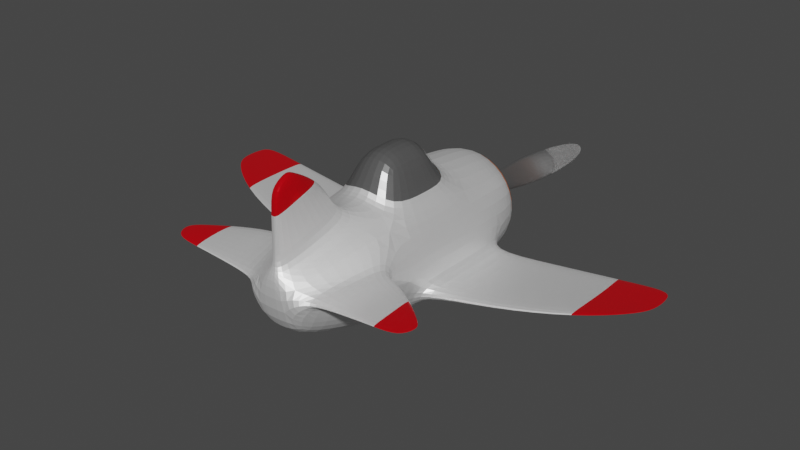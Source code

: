# Source: enemy_final.blend  (saved by Blender 2.82.7; exported with 4.5.12 LTS)
import bpy
from mathutils import Matrix  # noqa: F401  (used for matrix-valued properties, if any)

bpy.ops.wm.read_factory_settings(use_empty=True)
scene = bpy.context.scene
scene.name = 'Scene'

# ---- collections
col_collection = bpy.data.collections.new('Collection'); scene.collection.children.link(col_collection)

# ---- materials (node trees are filled in below, after node groups)
mat_red = bpy.data.materials.new('Red')
mat_red.use_transparent_shadow = False
mat_yellow = bpy.data.materials.new('yellow')
mat_yellow.use_transparent_shadow = False
mat_orange = bpy.data.materials.new('Orange')
mat_orange.use_transparent_shadow = False
mat_glass = bpy.data.materials.new('Glass')
mat_glass.use_transparent_shadow = False
mat_white = bpy.data.materials.new('White')
mat_white.use_transparent_shadow = False
mat_yellow2 = bpy.data.materials.new('yellow2')
mat_yellow2.use_transparent_shadow = False

# ---- material node trees
mat_red.use_nodes = True; mat_red.node_tree.nodes.clear()
_N = mat_red.node_tree.nodes; _L = mat_red.node_tree.links
n0 = _N.new('ShaderNodeOutputMaterial'); n0.name = 'Material Output'; n0.location = (300, 300)
n1 = _N.new('ShaderNodeBsdfPrincipled'); n1.name = 'Principled BSDF'; n1.location = (10, 300)
n1.distribution = 'GGX'
n1.subsurface_method = 'BURLEY'
n1.inputs[0].default_value = (1.0, 1.0, 1.0, 1.0)
n1.inputs[1].default_value = 0.6011
n1.inputs[3].default_value = 1.45
n1.inputs[13].default_value = 0.6366
n1.inputs[27].default_value = (0.0, 0.0, 0.0, 1.0)
n1.inputs[28].default_value = 1.0
_L.new(n1.outputs[0], n0.inputs[0])
n0.is_active_output = True
mat_yellow.use_nodes = True; mat_yellow.node_tree.nodes.clear()
_N = mat_yellow.node_tree.nodes; _L = mat_yellow.node_tree.links
n0 = _N.new('ShaderNodeOutputMaterial'); n0.name = 'Material Output'; n0.location = (300, 300)
n1 = _N.new('ShaderNodeBsdfPrincipled'); n1.name = 'Principled BSDF'; n1.location = (10, 300)
n1.distribution = 'GGX'
n1.subsurface_method = 'BURLEY'
n1.inputs[0].default_value = (0.8, 0.00164, 0.008613, 1.0)
n1.inputs[1].default_value = 0.4044
n1.inputs[2].default_value = 0.1612
n1.inputs[3].default_value = 1.45
n1.inputs[27].default_value = (0.0, 0.0, 0.0, 1.0)
n1.inputs[28].default_value = 1.0
_L.new(n1.outputs[0], n0.inputs[0])
n0.is_active_output = True
mat_orange.use_nodes = True; mat_orange.node_tree.nodes.clear()
_N = mat_orange.node_tree.nodes; _L = mat_orange.node_tree.links
n0 = _N.new('ShaderNodeOutputMaterial'); n0.name = 'Material Output'; n0.location = (300, 300)
n1 = _N.new('ShaderNodeBsdfPrincipled'); n1.name = 'Principled BSDF'; n1.location = (10, 300)
n1.distribution = 'GGX'
n1.subsurface_method = 'BURLEY'
n1.inputs[0].default_value = (0.8, 0.1854, 0.0, 1.0)
n1.inputs[3].default_value = 1.45
n1.inputs[27].default_value = (0.0, 0.0, 0.0, 1.0)
n1.inputs[28].default_value = 1.0
_L.new(n1.outputs[0], n0.inputs[0])
n0.is_active_output = True
mat_glass.use_nodes = True; mat_glass.node_tree.nodes.clear()
_N = mat_glass.node_tree.nodes; _L = mat_glass.node_tree.links
n0 = _N.new('ShaderNodeOutputMaterial'); n0.name = 'Material Output'; n0.location = (300, 300)
n1 = _N.new('ShaderNodeBsdfPrincipled'); n1.name = 'Principled BSDF'; n1.location = (10, 300)
n1.distribution = 'GGX'
n1.subsurface_method = 'BURLEY'
n1.inputs[0].default_value = (0.1237, 0.1237, 0.1237, 1.0)
n1.inputs[1].default_value = 0.3661
n1.inputs[2].default_value = 0.2842
n1.inputs[3].default_value = 1.45
n1.inputs[27].default_value = (0.0, 0.0, 0.0, 1.0)
n1.inputs[28].default_value = 1.0
_L.new(n1.outputs[0], n0.inputs[0])
n0.is_active_output = True
mat_white.use_nodes = True; mat_white.node_tree.nodes.clear()
_N = mat_white.node_tree.nodes; _L = mat_white.node_tree.links
n0 = _N.new('ShaderNodeOutputMaterial'); n0.name = 'Material Output'; n0.location = (300, 300)
n1 = _N.new('ShaderNodeBsdfPrincipled'); n1.name = 'Principled BSDF'; n1.location = (10, 300)
n1.distribution = 'GGX'
n1.subsurface_method = 'BURLEY'
n1.inputs[0].default_value = (0.6267, 0.6267, 0.6267, 1.0)
n1.inputs[1].default_value = 0.153
n1.inputs[3].default_value = 1.45
n1.inputs[4].default_value = 0.224
n1.inputs[13].default_value = 0.8607
n1.inputs[27].default_value = (0.0, 0.0, 0.0, 1.0)
n1.inputs[28].default_value = 1.0
_L.new(n1.outputs[0], n0.inputs[0])
n0.is_active_output = True
mat_yellow2.use_nodes = True; mat_yellow2.node_tree.nodes.clear()
_N = mat_yellow2.node_tree.nodes; _L = mat_yellow2.node_tree.links
n0 = _N.new('ShaderNodeOutputMaterial'); n0.name = 'Material Output'; n0.location = (300, 300)
n1 = _N.new('ShaderNodeBsdfPrincipled'); n1.name = 'Principled BSDF'; n1.location = (10, 300)
n1.distribution = 'GGX'
n1.subsurface_method = 'BURLEY'
n1.inputs[0].default_value = (0.8, 0.7289, 0.0, 1.0)
n1.inputs[1].default_value = 0.2131
n1.inputs[3].default_value = 1.45
n1.inputs[13].default_value = 0.6366
n1.inputs[27].default_value = (0.0, 0.0, 0.0, 1.0)
n1.inputs[28].default_value = 1.0
_L.new(n1.outputs[0], n0.inputs[0])
n0.is_active_output = True

# ---- world
world_world = bpy.data.worlds.new('World'); scene.world = world_world
world_world.use_nodes = True; world_world.node_tree.nodes.clear()
_N = world_world.node_tree.nodes; _L = world_world.node_tree.links
n0 = _N.new('ShaderNodeOutputWorld'); n0.name = 'World Output'; n0.location = (300, 300)
n1 = _N.new('ShaderNodeBackground'); n1.name = 'Background'; n1.location = (10, 300)
n1.inputs[0].default_value = (0.05088, 0.05088, 0.05088, 1.0)
_L.new(n1.outputs[0], n0.inputs[0])
n0.is_active_output = True
world_world.color = (0.05088, 0.05088, 0.05088)
world_world.use_sun_shadow = False
world_world.sun_shadow_jitter_overblur = 0.0

# ---- meshes
me_cylinder = bpy.data.meshes.new('Cylinder')
me_cylinder.from_pydata([(0.0, 0.4651, 1.972), (0.2919, -0.2919, 2.074), (0.0, -0.4128, 2.074), (-0.2919, -0.2919, 2.074), (-0.4894, 0.09823, 1.891), (-0.4536, 0.156, 1.891), (0.0, 0.8765, -1.413), (0.0, 0.9422, -0.7201), (0.0, 0.9176, 0.7104), (0.4894, 0.09823, 1.891), (0.4536, 0.156, 1.891), (0.5046, -0.5046, 1.255), (0.7441, -0.3896, 0.3212), (0.7586, -0.4042, -0.1524), (0.0, -0.7136, 1.255), (0.0, -0.8936, 0.5923), (0.0, -0.9259, -0.1496), (0.0, -0.9321, -0.8049), (0.0, -0.8765, -1.413), (-0.5046, -0.5046, 1.255), (-0.7441, -0.3896, 0.3212), (-0.7586, -0.4042, -0.1524), (-0.7633, -0.4086, -0.8007), (-0.7411, -0.3865, -1.143), (-0.6965, 0.09802, 1.243), (-0.8016, -0.2506, 0.3212), (-0.8222, -0.2506, -0.1524), (-0.8287, -0.2508, -0.8007), (-0.7974, -0.2508, -1.143), (-0.6346, 0.23, 1.243), (-0.4586, 0.7115, 0.4287), (-0.4768, 0.7302, -0.1515), (-0.4794, 0.7319, -0.6393), (-0.6198, 0.6198, -1.413), (0.7633, -0.4086, -0.8007), (0.7411, -0.3865, -1.143), (0.6965, 0.09802, 1.243), (-0.7475, 0.2594, 0.9306), (-0.6547, 0.6547, -0.1496), (-0.6591, 0.6591, -0.8049), (0.0, 0.9321, -0.9152), (0.0, 0.935, 0.5158), (0.0, 1.377, -0.4917), (0.0, 1.367, -0.1308), (0.0, 1.373, 0.2903), (-0.3017, 1.243, -0.1319), (0.8016, -0.2506, 0.3212), (0.8222, -0.2506, -0.1524), (0.8287, -0.2508, -0.8007), (-0.2901, 1.231, 0.2351), (-0.3033, 1.244, -0.4406), (-0.6319, -0.6319, 0.5923), (-0.6547, -0.6547, -0.1496), (-0.6591, -0.6591, -0.8049), (-0.6198, -0.6198, -1.413), (-0.7974, 0.09769, 0.9306), (-0.9259, 2.013e-08, -0.1496), (-0.9321, 4.64e-08, -0.8049), (-0.8765, 6.473e-08, -1.413), (-3.424, -0.005108, -1.014), (-3.422, 0.01823, -1.014), (-3.424, -0.004446, -0.693), (-3.423, 0.01825, -0.693), (-3.261, -0.002292, -0.4584), (-3.349, -0.001836, -1.184), (-3.26, 0.01825, -0.4584), (-3.348, 0.01824, -1.184), (-2.723, -0.04833, -0.5591), (-2.723, -0.04838, -0.9613), (-2.723, -0.105, -0.9613), (-2.725, -0.09709, -1.173), (-2.727, -0.0982, -0.075), (-2.723, -0.1034, -0.5591), (-2.726, -0.04833, -0.075), (-2.725, -0.04838, -1.173), (-1.773, -0.1495, -0.3558), (-1.733, -0.2418, -1.158), (-1.741, -0.2538, -0.3558), (-1.776, -0.1496, -0.881), (-1.743, -0.2568, -0.881), (-1.735, -0.2439, 0.235), (-1.764, -0.1495, 0.235), (-1.761, -0.1496, -1.158), (-0.07131, 0.464, 1.976), (-0.4128, -6.111e-08, 2.074), (-0.7136, -3.542e-08, 1.255), (-0.8936, -1.236e-08, 0.5923), (-0.1169, 0.6891, 1.244), (-0.05819, 0.7862, 0.9518), (-1.883, 0.2869, 1.718), (-1.887, 0.3078, 1.718), (-1.78, 0.2925, 1.929), (-1.777, 0.27, 1.929), (-1.81, 0.2869, 1.616), (-1.814, 0.3124, 1.616), (-1.027, 0.2907, 1.021), (-1.027, 0.2721, 1.48), (-1.027, 0.1885, 1.48), (-1.027, 0.1882, 1.021), (-1.026, 0.2242, 1.91), (-1.026, 0.1841, 1.91), (-1.417, 0.3062, 1.273), (-1.419, 0.2333, 1.598), (-1.427, 0.2581, 1.92), (-1.421, 0.293, 1.598), (-1.415, 0.2331, 1.273), (-1.426, 0.2267, 1.92), (0.7974, -0.2508, -1.143), (0.0, 0.4128, 2.074), (-0.2919, 0.2919, 2.074), (0.6346, 0.23, 1.243), (0.4586, 0.7115, 0.4287), (-0.5046, 0.5046, 1.255), (-0.6319, 0.6319, 0.5923), (0.0, 0.8433, 0.9291), (0.0, 1.574, 1.712), (0.0, 1.454, 1.938), (0.0, 1.567, 1.638), (-0.05622, 1.569, 1.707), (0.4768, 0.7302, -0.1515), (0.4794, 0.7319, -0.6393), (-0.06491, 1.454, 1.939), (0.6198, 0.6198, -1.413), (-0.05296, 1.547, 1.646), (-0.05471, 1.315, 1.281), (-0.05645, 1.051, 1.097), (-0.1134, 0.9825, 1.437), (-0.1099, 1.276, 1.586), (0.7475, 0.2594, 0.9306), (0.6547, 0.6547, -0.1496), (0.0, 1.098, 1.08), (0.0, 1.352, 1.268), (0.6591, 0.6591, -0.8049), (0.0, 0.7948, 1.961), (0.0, 1.124, 1.949), (-0.06705, 1.124, 1.951), (-0.06918, 0.7939, 1.964), (0.3017, 1.243, -0.1319), (0.2901, 1.231, 0.2351), (0.3033, 1.244, -0.4406), (0.6319, -0.6319, 0.5923), (0.6547, -0.6547, -0.1496), (0.6591, -0.6591, -0.8049), (0.6198, -0.6198, -1.413), (0.7974, 0.09769, 0.9306), (0.9259, 2.013e-08, -0.1496), (0.9321, 4.64e-08, -0.8049), (0.8765, 6.473e-08, -1.413), (3.424, -0.005108, -1.014), (3.422, 0.01823, -1.014), (3.424, -0.004446, -0.693), (3.423, 0.01825, -0.693), (3.261, -0.002292, -0.4584), (3.349, -0.001836, -1.184), (3.26, 0.01825, -0.4584), (3.348, 0.01824, -1.184), (2.723, -0.04833, -0.5591), (2.723, -0.04838, -0.9613), (2.723, -0.105, -0.9613), (2.725, -0.09709, -1.173), (2.727, -0.0982, -0.075), (2.723, -0.1034, -0.5591), (2.726, -0.04833, -0.075), (2.725, -0.04838, -1.173), (1.773, -0.1495, -0.3558), (1.733, -0.2418, -1.158), (1.741, -0.2538, -0.3558), (1.776, -0.1496, -0.881), (1.743, -0.2568, -0.881), (1.735, -0.2439, 0.235), (1.764, -0.1495, 0.235), (1.761, -0.1496, -1.158), (0.07131, 0.464, 1.976), (0.4128, -6.111e-08, 2.074), (0.7136, -3.542e-08, 1.255), (0.8936, -1.236e-08, 0.5923), (0.1169, 0.6891, 1.244), (0.05819, 0.7862, 0.9518), (1.883, 0.2869, 1.718), (1.887, 0.3078, 1.718), (1.78, 0.2925, 1.929), (1.777, 0.27, 1.929), (1.81, 0.2869, 1.616), (1.814, 0.3124, 1.616), (1.027, 0.2907, 1.021), (1.027, 0.2721, 1.48), (1.027, 0.1885, 1.48), (1.027, 0.1882, 1.021), (1.026, 0.2242, 1.91), (1.026, 0.1841, 1.91), (1.417, 0.3062, 1.273), (1.419, 0.2333, 1.598), (1.427, 0.2581, 1.92), (1.421, 0.293, 1.598), (1.415, 0.2331, 1.273), (1.426, 0.2267, 1.92), (0.2919, 0.2919, 2.074), (0.5046, 0.5046, 1.255), (0.6319, 0.6319, 0.5923), (0.05622, 1.569, 1.707), (0.06491, 1.454, 1.939), (0.05296, 1.547, 1.646), (0.05471, 1.315, 1.281), (0.05645, 1.051, 1.097), (0.1134, 0.9825, 1.437), (0.1099, 1.276, 1.586), (0.06705, 1.124, 1.951), (0.06918, 0.7939, 1.964), (0.0, 0.7831, -1.794), (0.0, 0.336, -1.989), (0.2376, -0.2376, -1.989), (0.5537, -0.5537, -1.794), (-5.9e-09, -0.336, -1.989), (0.0, -0.7831, -1.794), (-0.2376, -0.2376, -1.989), (-0.5537, -0.5537, -1.794), (-0.336, 6.861e-08, -1.989), (-0.7831, 7.208e-08, -1.794), (-0.2376, 0.2376, -1.989), (-0.5537, 0.5537, -1.794), (0.336, 6.861e-08, -1.989), (0.7831, 7.208e-08, -1.794), (0.2376, 0.2376, -1.989), (0.5537, 0.5537, -1.794), (0.3669, -0.3669, -1.989), (0.5189, 7.451e-08, -1.989), (-0.3669, -0.3669, -1.989), (0.0, -0.5189, -1.989), (-0.5189, 7.451e-08, -1.989), (-0.3669, 0.3669, -1.989), (0.0, 0.5189, -1.989), (0.3669, 0.3669, -1.989), (0.0, 0.336, -1.542), (-5.9e-09, -0.336, -1.542), (0.2376, -0.2376, -1.542), (0.336, 9.665e-08, -1.542), (-0.2376, -0.2376, -1.542), (-0.336, 9.665e-08, -1.542), (-0.2376, 0.2376, -1.542), (0.2376, 0.2376, -1.542)], [], [(135, 134, 116, 121), (41, 8, 198, 111), (108, 2, 1, 173, 196), (194, 182, 178, 191), (14, 2, 3, 19), (19, 3, 84, 85), (108, 109, 84, 3, 2), (105, 102, 89, 93), (153, 155, 149, 148), (206, 200, 116, 134), (223, 208, 6, 122), (33, 39, 40, 6), (31, 30, 49, 45), (7, 32, 50, 42), (124, 127, 118, 123), (221, 223, 122, 147), (58, 57, 39, 33), (57, 56, 38, 39), (56, 86, 113, 38), (104, 101, 94, 90), (217, 58, 33, 219), (72, 71, 63, 61), (70, 69, 59, 64), (67, 68, 60, 62), (51, 19, 85, 86), (215, 54, 58, 217), (18, 17, 53, 54), (17, 16, 52, 53), (16, 15, 51, 52), (15, 14, 19, 51), (145, 129, 198, 175), (147, 122, 132, 146), (202, 201, 199, 205), (119, 137, 138, 111), (213, 211, 143, 18), (193, 179, 183, 190), (146, 132, 129, 145), (7, 42, 139, 120), (122, 6, 40, 132), (11, 174, 173, 1), (161, 150, 152, 160), (156, 151, 149, 157), (120, 139, 137, 119), (13, 141, 142, 34), (14, 11, 1, 2), (159, 153, 148, 158), (15, 140, 11, 14), (111, 198, 129, 119), (107, 147, 146, 48), (12, 140, 141, 13), (140, 175, 174, 11), (30, 31, 38, 113), (31, 32, 39, 38), (32, 7, 40, 39), (41, 30, 113, 8), (213, 18, 54, 215), (137, 43, 44, 138), (50, 45, 43, 42), (45, 49, 44, 43), (16, 141, 140, 15), (18, 143, 142, 17), (17, 142, 141, 16), (211, 221, 147, 143), (30, 41, 44, 49), (32, 31, 45, 50), (20, 21, 52, 51), (21, 22, 53, 52), (22, 23, 54, 53), (26, 25, 86, 56), (27, 26, 56, 57), (28, 27, 57, 58), (23, 28, 58, 54), (25, 20, 51, 86), (64, 59, 60, 66), (59, 61, 62, 60), (61, 63, 65, 62), (71, 73, 65, 63), (68, 74, 66, 60), (73, 67, 62, 65), (69, 72, 61, 59), (74, 70, 64, 66), (82, 76, 70, 74), (79, 77, 72, 69), (81, 75, 67, 73), (78, 82, 74, 68), (80, 81, 73, 71), (75, 78, 68, 67), (76, 79, 69, 70), (77, 80, 71, 72), (21, 20, 80, 77), (23, 22, 79, 76), (26, 27, 78, 75), (20, 25, 81, 80), (27, 28, 82, 78), (25, 26, 75, 81), (22, 21, 77, 79), (28, 23, 76, 82), (5, 4, 84, 109), (4, 24, 85, 84), (24, 55, 86, 85), (29, 5, 109, 112), (37, 29, 112, 113), (55, 37, 113, 86), (89, 92, 91, 90), (93, 89, 90, 94), (106, 103, 91, 92), (101, 105, 93, 94), (103, 104, 90, 91), (102, 106, 92, 89), (24, 4, 100, 97), (5, 29, 96, 99), (37, 55, 98, 95), (4, 5, 99, 100), (29, 37, 95, 96), (55, 24, 97, 98), (97, 100, 106, 102), (99, 96, 104, 103), (95, 98, 105, 101), (100, 99, 103, 106), (96, 95, 101, 104), (98, 97, 102, 105), (120, 132, 40, 7), (0, 83, 109, 108), (139, 42, 43, 137), (34, 142, 143, 35), (83, 87, 112, 109), (87, 88, 113, 112), (88, 114, 8, 113), (111, 138, 44, 41), (47, 145, 175, 46), (118, 121, 116, 115), (123, 118, 115, 117), (48, 146, 145, 47), (131, 124, 123, 117), (127, 135, 121, 118), (160, 152, 154, 162), (157, 149, 155, 163), (163, 155, 153, 159), (162, 154, 151, 156), (171, 163, 159, 165), (158, 148, 150, 161), (87, 83, 136, 126), (126, 136, 135, 127), (114, 88, 125, 130), (130, 125, 124, 131), (46, 175, 140, 12), (35, 143, 147, 107), (88, 87, 126, 125), (125, 126, 127, 124), (150, 151, 154, 152), (148, 149, 151, 150), (83, 0, 133, 136), (136, 133, 134, 135), (119, 129, 132, 120), (218, 209, 232, 238), (168, 158, 161, 166), (170, 162, 156, 164), (167, 157, 163, 171), (169, 160, 162, 170), (164, 156, 157, 167), (165, 159, 158, 168), (166, 161, 160, 169), (13, 166, 169, 12), (35, 165, 168, 34), (47, 164, 167, 48), (12, 169, 170, 46), (48, 167, 171, 107), (46, 170, 164, 47), (34, 168, 166, 13), (107, 171, 165, 35), (10, 196, 173, 9), (9, 173, 174, 36), (36, 174, 175, 144), (110, 197, 196, 10), (128, 198, 197, 110), (144, 175, 198, 128), (178, 179, 180, 181), (182, 183, 179, 178), (195, 181, 180, 192), (190, 183, 182, 194), (192, 180, 179, 193), (191, 178, 181, 195), (36, 186, 189, 9), (10, 188, 185, 110), (128, 184, 187, 144), (9, 189, 188, 10), (110, 185, 184, 128), (144, 187, 186, 36), (186, 191, 195, 189), (188, 192, 193, 185), (184, 190, 194, 187), (189, 195, 192, 188), (185, 193, 190, 184), (187, 194, 191, 186), (0, 108, 196, 172), (172, 196, 197, 176), (176, 197, 198, 177), (177, 198, 8, 114), (199, 115, 116, 200), (201, 117, 115, 199), (131, 117, 201, 202), (205, 199, 200, 206), (176, 204, 207, 172), (204, 205, 206, 207), (114, 130, 203, 177), (130, 131, 202, 203), (177, 203, 204, 176), (203, 202, 205, 204), (172, 207, 133, 0), (207, 206, 134, 133), (219, 33, 6, 208), (224, 225, 221, 211), (213, 215, 226, 227), (215, 217, 228, 226), (217, 219, 229, 228), (219, 208, 230, 229), (225, 231, 223, 221), (227, 224, 211, 213), (231, 230, 208, 223), (210, 212, 233, 234), (210, 220, 225, 224), (214, 212, 227, 226), (216, 214, 226, 228), (218, 216, 228, 229), (209, 218, 229, 230), (220, 222, 231, 225), (212, 210, 224, 227), (222, 209, 230, 231), (239, 235, 234, 233, 232), (238, 232, 233, 236, 237), (214, 216, 237, 236), (220, 210, 234, 235), (209, 222, 239, 232), (222, 220, 235, 239), (216, 218, 238, 237), (212, 214, 236, 233)])
me_cylinder.polygons.foreach_set('material_index', [1, 0, 0, 1, 0, 0, 0, 1, 1, 1, 0, 0, 3, 4, 1, 0, 0, 0, 0, 1, 0, 1, 1, 1, 0, 0, 0, 0, 0, 0, 0, 0, 1, 3, 0, 1, 0, 4, 0, 0, 1, 1, 3, 0, 0, 1, 0, 0, 0, 0, 0, 0, 0, 0, 0, 0, 3, 3, 3, 0, 0, 0, 0, 3, 3, 0, 0, 0, 0, 0, 0, 0, 0, 1, 1, 1, 1, 1, 1, 1, 1, 0, 0, 0, 0, 0, 0, 0, 0, 0, 0, 0, 0, 0, 0, 0, 0, 0, 0, 0, 0, 0, 0, 1, 1, 1, 1, 1, 1, 0, 0, 0, 0, 0, 0, 0, 0, 0, 0, 0, 0, 0, 0, 3, 0, 0, 0, 0, 3, 0, 1, 1, 0, 1, 1, 1, 1, 1, 1, 0, 1, 0, 0, 0, 0, 0, 0, 0, 0, 1, 1, 0, 0, 0, 0, 0, 0, 0, 0, 0, 0, 0, 0, 0, 0, 0, 0, 0, 0, 0, 0, 0, 0, 0, 0, 0, 1, 1, 1, 1, 1, 1, 0, 0, 0, 0, 0, 0, 0, 0, 0, 0, 0, 0, 0, 0, 0, 0, 1, 1, 1, 1, 0, 0, 0, 0, 0, 0, 0, 0, 0, 2, 2, 2, 2, 2, 2, 2, 2, 0, 2, 2, 2, 2, 2, 2, 2, 2, 0, 0, 0, 0, 0, 0, 0, 0])
_uv = me_cylinder.uv_layers.new(name='UVMap')
_uv.uv.foreach_set('vector', [0.04753, 0.9778, 0.001302, 0.9778, 0.001302, 0.9778, 0.04753, 0.9778, -0.001107, 0.8144, 0.0, 0.8333, 0.125, 0.8333, 0.09033, 0.8125, 0.25, 0.49, 0.25, 0.01, 0.08029, 0.08029, 0.01, 0.25, 0.08029, 0.4197, 0.2298, 0.8462, 0.2298, 0.8462, 0.226, 0.9151, 0.226, 0.9151, 0.5, 0.9167, 0.5, 1.0, 0.375, 1.0, 0.375, 0.9167, 0.375, 0.9167, 0.375, 1.0, 0.25, 1.0, 0.25, 0.9167, 0.25, 0.49, 0.08029, 0.4197, 0.01, 0.25, 0.08029, 0.08029, 0.25, 0.01, 0.2298, 0.8462, 0.226, 0.9151, 0.226, 0.9151, 0.2298, 0.8462, 0.3258, 0.6204, 0.2992, 0.6204, 0.2975, 0.6672, 0.3275, 0.6672, 0.04753, 0.9778, 0.04753, 0.9778, 0.001302, 0.9778, 0.001302, 0.9778, 0.125, 0.5282, 0.0, 0.5282, 0.0, 0.5833, 0.125, 0.5833, 0.125, 0.5833, 0.125, 0.6667, 0.0, 0.6667, 0.0, 0.5833, 0.09091, 0.7498, 0.09033, 0.8125, 0.09033, 0.8125, 0.09091, 0.7498, -0.0007817, 0.6879, 0.09107, 0.6902, 0.09107, 0.6902, -0.0007817, 0.6879, 0.0794, 0.8636, 0.07248, 0.9131, 0.07248, 0.9131, 0.0794, 0.8636, 0.25, 0.5282, 0.125, 0.5282, 0.125, 0.5833, 0.25, 0.5833, 0.25, 0.5833, 0.25, 0.6667, 0.125, 0.6667, 0.125, 0.5833, 0.25, 0.6667, 0.25, 0.75, 0.125, 0.75, 0.125, 0.6667, 0.25, 0.75, 0.25, 0.8333, 0.125, 0.8333, 0.125, 0.75, 0.149, 0.9151, 0.1452, 0.8462, 0.1452, 0.8462, 0.149, 0.9151, 0.25, 0.5282, 0.25, 0.5833, 0.125, 0.5833, 0.125, 0.5282, 0.3272, 0.7497, 0.3261, 0.8029, 0.3261, 0.8029, 0.3272, 0.7497, 0.3258, 0.6204, 0.3275, 0.6672, 0.3275, 0.6672, 0.3258, 0.6204, 0.2978, 0.7497, 0.2975, 0.6672, 0.2975, 0.6672, 0.2978, 0.7497, 0.375, 0.8333, 0.375, 0.9167, 0.25, 0.9167, 0.25, 0.8333, 0.375, 0.5282, 0.375, 0.5833, 0.25, 0.5833, 0.25, 0.5282, 0.5, 0.5833, 0.5, 0.6667, 0.375, 0.6667, 0.375, 0.5833, 0.5, 0.6667, 0.5, 0.75, 0.375, 0.75, 0.375, 0.6667, 0.5, 0.75, 0.5, 0.8333, 0.375, 0.8333, 0.375, 0.75, 0.5, 0.8333, 0.5, 0.9167, 0.375, 0.9167, 0.375, 0.8333, 0.25, 0.75, 0.125, 0.75, 0.125, 0.8333, 0.25, 0.8333, 0.25, 0.5833, 0.125, 0.5833, 0.125, 0.6667, 0.25, 0.6667, 0.0794, 0.8636, 0.0794, 0.8636, 0.07248, 0.9131, 0.07248, 0.9131, 0.09091, 0.7498, 0.09091, 0.7498, 0.09033, 0.8125, 0.09033, 0.8125, 0.5, 0.5282, 0.375, 0.5282, 0.375, 0.5833, 0.5, 0.5833, 0.149, 0.9151, 0.149, 0.9151, 0.1452, 0.8462, 0.1452, 0.8462, 0.25, 0.6667, 0.125, 0.6667, 0.125, 0.75, 0.25, 0.75, -0.0007817, 0.6879, -0.0007817, 0.6879, 0.09107, 0.6902, 0.09107, 0.6902, 0.125, 0.5833, 0.0, 0.5833, 0.0, 0.6667, 0.125, 0.6667, 0.375, 0.9167, 0.25, 0.9167, 0.25, 1.0, 0.375, 1.0, 0.3272, 0.7497, 0.3272, 0.7497, 0.3261, 0.8029, 0.3261, 0.8029, 0.2978, 0.7497, 0.2978, 0.7497, 0.2975, 0.6672, 0.2975, 0.6672, 0.09107, 0.6902, 0.09107, 0.6902, 0.09091, 0.7498, 0.09091, 0.7498, 0.3272, 0.7497, 0.375, 0.75, 0.375, 0.6667, 0.3275, 0.6672, 0.5, 0.9167, 0.375, 0.9167, 0.375, 1.0, 0.5, 1.0, 0.3258, 0.6204, 0.3258, 0.6204, 0.3275, 0.6672, 0.3275, 0.6672, 0.5, 0.8333, 0.375, 0.8333, 0.375, 0.9167, 0.5, 0.9167, 0.09033, 0.8125, 0.125, 0.8333, 0.125, 0.75, 0.09091, 0.7498, 0.2992, 0.6204, 0.25, 0.5833, 0.25, 0.6667, 0.2975, 0.6672, 0.3261, 0.8029, 0.375, 0.8333, 0.375, 0.75, 0.3272, 0.7497, 0.375, 0.8333, 0.25, 0.8333, 0.25, 0.9167, 0.375, 0.9167, 0.09033, 0.8125, 0.09091, 0.7498, 0.125, 0.75, 0.125, 0.8333, 0.09091, 0.7498, 0.09107, 0.6902, 0.125, 0.6667, 0.125, 0.75, 0.09107, 0.6902, -0.0007817, 0.6879, 0.0, 0.6667, 0.125, 0.6667, -0.001107, 0.8144, 0.09033, 0.8125, 0.125, 0.8333, 0.0, 0.8333, 0.5, 0.5282, 0.5, 0.5833, 0.375, 0.5833, 0.375, 0.5282, 0.09091, 0.7498, 0.0, 0.75, -0.001107, 0.8144, 0.09033, 0.8125, 0.09107, 0.6902, 0.09091, 0.7498, 0.0, 0.75, -0.0007817, 0.6879, 0.09091, 0.7498, 0.09033, 0.8125, -0.001107, 0.8144, 0.0, 0.75, 0.5, 0.75, 0.375, 0.75, 0.375, 0.8333, 0.5, 0.8333, 0.5, 0.5833, 0.375, 0.5833, 0.375, 0.6667, 0.5, 0.6667, 0.5, 0.6667, 0.375, 0.6667, 0.375, 0.75, 0.5, 0.75, 0.375, 0.5282, 0.25, 0.5282, 0.25, 0.5833, 0.375, 0.5833, 0.09033, 0.8125, -0.001107, 0.8144, -0.001107, 0.8144, 0.09033, 0.8125, 0.09107, 0.6902, 0.09091, 0.7498, 0.09091, 0.7498, 0.09107, 0.6902, 0.3261, 0.8029, 0.3272, 0.7497, 0.375, 0.75, 0.375, 0.8333, 0.3272, 0.7497, 0.3275, 0.6672, 0.375, 0.6667, 0.375, 0.75, 0.3275, 0.6672, 0.3258, 0.6204, 0.375, 0.5833, 0.375, 0.6667, 0.2978, 0.7497, 0.2989, 0.8029, 0.25, 0.8333, 0.25, 0.75, 0.2975, 0.6672, 0.2978, 0.7497, 0.25, 0.75, 0.25, 0.6667, 0.2992, 0.6204, 0.2975, 0.6672, 0.25, 0.6667, 0.25, 0.5833, 0.3258, 0.6204, 0.2992, 0.6204, 0.25, 0.5833, 0.375, 0.5833, 0.2989, 0.8029, 0.3261, 0.8029, 0.375, 0.8333, 0.25, 0.8333, 0.3258, 0.6204, 0.3275, 0.6672, 0.2975, 0.6672, 0.2992, 0.6204, 0.3275, 0.6672, 0.3272, 0.7497, 0.2978, 0.7497, 0.2975, 0.6672, 0.3272, 0.7497, 0.3261, 0.8029, 0.2989, 0.8029, 0.2978, 0.7497, 0.3261, 0.8029, 0.2989, 0.8029, 0.2989, 0.8029, 0.3261, 0.8029, 0.2975, 0.6672, 0.2992, 0.6204, 0.2992, 0.6204, 0.2975, 0.6672, 0.2989, 0.8029, 0.2978, 0.7497, 0.2978, 0.7497, 0.2989, 0.8029, 0.3275, 0.6672, 0.3272, 0.7497, 0.3272, 0.7497, 0.3275, 0.6672, 0.2992, 0.6204, 0.3258, 0.6204, 0.3258, 0.6204, 0.2992, 0.6204, 0.2992, 0.6204, 0.3258, 0.6204, 0.3258, 0.6204, 0.2992, 0.6204, 0.3275, 0.6672, 0.3272, 0.7497, 0.3272, 0.7497, 0.3275, 0.6672, 0.2989, 0.8029, 0.2978, 0.7497, 0.2978, 0.7497, 0.2989, 0.8029, 0.2975, 0.6672, 0.2992, 0.6204, 0.2992, 0.6204, 0.2975, 0.6672, 0.3261, 0.8029, 0.2989, 0.8029, 0.2989, 0.8029, 0.3261, 0.8029, 0.2978, 0.7497, 0.2975, 0.6672, 0.2975, 0.6672, 0.2978, 0.7497, 0.3258, 0.6204, 0.3275, 0.6672, 0.3275, 0.6672, 0.3258, 0.6204, 0.3272, 0.7497, 0.3261, 0.8029, 0.3261, 0.8029, 0.3272, 0.7497, 0.3272, 0.7497, 0.3261, 0.8029, 0.3261, 0.8029, 0.3272, 0.7497, 0.3258, 0.6204, 0.3275, 0.6672, 0.3275, 0.6672, 0.3258, 0.6204, 0.2978, 0.7497, 0.2975, 0.6672, 0.2975, 0.6672, 0.2978, 0.7497, 0.3261, 0.8029, 0.2989, 0.8029, 0.2989, 0.8029, 0.3261, 0.8029, 0.2975, 0.6672, 0.2992, 0.6204, 0.2992, 0.6204, 0.2975, 0.6672, 0.2989, 0.8029, 0.2978, 0.7497, 0.2978, 0.7497, 0.2989, 0.8029, 0.3275, 0.6672, 0.3272, 0.7497, 0.3272, 0.7497, 0.3275, 0.6672, 0.2992, 0.6204, 0.3258, 0.6204, 0.3258, 0.6204, 0.2992, 0.6204, 0.1626, 0.9888, 0.2124, 0.9888, 0.25, 1.0, 0.125, 1.0, 0.2124, 0.9888, 0.226, 0.9151, 0.25, 0.9167, 0.25, 1.0, 0.226, 0.9151, 0.2298, 0.8462, 0.25, 0.8333, 0.25, 0.9167, 0.149, 0.9151, 0.1626, 0.9888, 0.125, 1.0, 0.125, 0.9167, 0.1452, 0.8462, 0.149, 0.9151, 0.125, 0.9167, 0.125, 0.8333, 0.2298, 0.8462, 0.1452, 0.8462, 0.125, 0.8333, 0.25, 0.8333, 0.226, 0.9151, 0.2124, 0.9888, 0.1626, 0.9888, 0.149, 0.9151, 0.2298, 0.8462, 0.226, 0.9151, 0.149, 0.9151, 0.1452, 0.8462, 0.2124, 0.9888, 0.1626, 0.9888, 0.1626, 0.9888, 0.2124, 0.9888, 0.1452, 0.8462, 0.2298, 0.8462, 0.2298, 0.8462, 0.1452, 0.8462, 0.1626, 0.9888, 0.149, 0.9151, 0.149, 0.9151, 0.1626, 0.9888, 0.226, 0.9151, 0.2124, 0.9888, 0.2124, 0.9888, 0.226, 0.9151, 0.226, 0.9151, 0.2124, 0.9888, 0.2124, 0.9888, 0.226, 0.9151, 0.1626, 0.9888, 0.149, 0.9151, 0.149, 0.9151, 0.1626, 0.9888, 0.1452, 0.8462, 0.2298, 0.8462, 0.2298, 0.8462, 0.1452, 0.8462, 0.2124, 0.9888, 0.1626, 0.9888, 0.1626, 0.9888, 0.2124, 0.9888, 0.149, 0.9151, 0.1452, 0.8462, 0.1452, 0.8462, 0.149, 0.9151, 0.2298, 0.8462, 0.226, 0.9151, 0.226, 0.9151, 0.2298, 0.8462, 0.226, 0.9151, 0.2124, 0.9888, 0.2124, 0.9888, 0.226, 0.9151, 0.1626, 0.9888, 0.149, 0.9151, 0.149, 0.9151, 0.1626, 0.9888, 0.1452, 0.8462, 0.2298, 0.8462, 0.2298, 0.8462, 0.1452, 0.8462, 0.2124, 0.9888, 0.1626, 0.9888, 0.1626, 0.9888, 0.2124, 0.9888, 0.149, 0.9151, 0.1452, 0.8462, 0.1452, 0.8462, 0.149, 0.9151, 0.2298, 0.8462, 0.226, 0.9151, 0.226, 0.9151, 0.2298, 0.8462, 0.09107, 0.6902, 0.125, 0.6667, 0.0, 0.6667, -0.0007817, 0.6879, 0.001302, 0.9778, 0.04753, 0.9778, 0.125, 1.0, 0.0, 1.0, 0.09107, 0.6902, -0.0007817, 0.6879, 0.0, 0.75, 0.09091, 0.7498, 0.3275, 0.6672, 0.375, 0.6667, 0.375, 0.5833, 0.3258, 0.6204, 0.04753, 0.9778, 0.07248, 0.9131, 0.125, 0.9167, 0.125, 1.0, 0.07248, 0.9131, 0.0794, 0.8636, 0.125, 0.8333, 0.125, 0.9167, 0.0794, 0.8636, -0.0005822, 0.8665, 0.0, 0.8333, 0.125, 0.8333, 0.09033, 0.8125, 0.09033, 0.8125, -0.001107, 0.8144, -0.001107, 0.8144, 0.2978, 0.7497, 0.25, 0.75, 0.25, 0.8333, 0.2989, 0.8029, 0.07248, 0.9131, 0.04753, 0.9778, 0.001302, 0.9778, 0.0, 0.9167, 0.0794, 0.8636, 0.07248, 0.9131, 0.0, 0.9167, -0.0005822, 0.8665, 0.2975, 0.6672, 0.25, 0.6667, 0.25, 0.75, 0.2978, 0.7497, -0.0005822, 0.8665, 0.0794, 0.8636, 0.0794, 0.8636, -0.0005822, 0.8665, 0.07248, 0.9131, 0.04753, 0.9778, 0.04753, 0.9778, 0.07248, 0.9131, 0.3261, 0.8029, 0.3261, 0.8029, 0.2989, 0.8029, 0.2989, 0.8029, 0.2975, 0.6672, 0.2975, 0.6672, 0.2992, 0.6204, 0.2992, 0.6204, 0.2992, 0.6204, 0.2992, 0.6204, 0.3258, 0.6204, 0.3258, 0.6204, 0.2989, 0.8029, 0.2989, 0.8029, 0.2978, 0.7497, 0.2978, 0.7497, 0.2992, 0.6204, 0.2992, 0.6204, 0.3258, 0.6204, 0.3258, 0.6204, 0.3275, 0.6672, 0.3275, 0.6672, 0.3272, 0.7497, 0.3272, 0.7497, 0.07248, 0.9131, 0.04753, 0.9778, 0.04753, 0.9778, 0.07248, 0.9131, 0.07248, 0.9131, 0.04753, 0.9778, 0.04753, 0.9778, 0.07248, 0.9131, -0.0005822, 0.8665, 0.0794, 0.8636, 0.0794, 0.8636, -0.0005822, 0.8665, -0.0005822, 0.8665, 0.0794, 0.8636, 0.0794, 0.8636, -0.0005822, 0.8665, 0.2989, 0.8029, 0.25, 0.8333, 0.375, 0.8333, 0.3261, 0.8029, 0.3258, 0.6204, 0.375, 0.5833, 0.25, 0.5833, 0.2992, 0.6204, 0.0794, 0.8636, 0.07248, 0.9131, 0.07248, 0.9131, 0.0794, 0.8636, 0.0794, 0.8636, 0.07248, 0.9131, 0.07248, 0.9131, 0.0794, 0.8636, 0.3272, 0.7497, 0.2978, 0.7497, 0.2989, 0.8029, 0.3261, 0.8029, 0.3275, 0.6672, 0.2975, 0.6672, 0.2978, 0.7497, 0.3272, 0.7497, 0.04753, 0.9778, 0.001302, 0.9778, 0.001302, 0.9778, 0.04753, 0.9778, 0.04753, 0.9778, 0.001302, 0.9778, 0.001302, 0.9778, 0.04753, 0.9778, 0.09091, 0.7498, 0.125, 0.75, 0.125, 0.6667, 0.09107, 0.6902, 0.6725, 0.3275, 0.75, 0.3597, 0.75, 0.3597, 0.6725, 0.3275, 0.3275, 0.6672, 0.3275, 0.6672, 0.3272, 0.7497, 0.3272, 0.7497, 0.2989, 0.8029, 0.2989, 0.8029, 0.2978, 0.7497, 0.2978, 0.7497, 0.2975, 0.6672, 0.2975, 0.6672, 0.2992, 0.6204, 0.2992, 0.6204, 0.3261, 0.8029, 0.3261, 0.8029, 0.2989, 0.8029, 0.2989, 0.8029, 0.2978, 0.7497, 0.2978, 0.7497, 0.2975, 0.6672, 0.2975, 0.6672, 0.3258, 0.6204, 0.3258, 0.6204, 0.3275, 0.6672, 0.3275, 0.6672, 0.3272, 0.7497, 0.3272, 0.7497, 0.3261, 0.8029, 0.3261, 0.8029, 0.3272, 0.7497, 0.3272, 0.7497, 0.3261, 0.8029, 0.3261, 0.8029, 0.3258, 0.6204, 0.3258, 0.6204, 0.3275, 0.6672, 0.3275, 0.6672, 0.2978, 0.7497, 0.2978, 0.7497, 0.2975, 0.6672, 0.2975, 0.6672, 0.3261, 0.8029, 0.3261, 0.8029, 0.2989, 0.8029, 0.2989, 0.8029, 0.2975, 0.6672, 0.2975, 0.6672, 0.2992, 0.6204, 0.2992, 0.6204, 0.2989, 0.8029, 0.2989, 0.8029, 0.2978, 0.7497, 0.2978, 0.7497, 0.3275, 0.6672, 0.3275, 0.6672, 0.3272, 0.7497, 0.3272, 0.7497, 0.2992, 0.6204, 0.2992, 0.6204, 0.3258, 0.6204, 0.3258, 0.6204, 0.1626, 0.9888, 0.125, 1.0, 0.25, 1.0, 0.2124, 0.9888, 0.2124, 0.9888, 0.25, 1.0, 0.25, 0.9167, 0.226, 0.9151, 0.226, 0.9151, 0.25, 0.9167, 0.25, 0.8333, 0.2298, 0.8462, 0.149, 0.9151, 0.125, 0.9167, 0.125, 1.0, 0.1626, 0.9888, 0.1452, 0.8462, 0.125, 0.8333, 0.125, 0.9167, 0.149, 0.9151, 0.2298, 0.8462, 0.25, 0.8333, 0.125, 0.8333, 0.1452, 0.8462, 0.226, 0.9151, 0.149, 0.9151, 0.1626, 0.9888, 0.2124, 0.9888, 0.2298, 0.8462, 0.1452, 0.8462, 0.149, 0.9151, 0.226, 0.9151, 0.2124, 0.9888, 0.2124, 0.9888, 0.1626, 0.9888, 0.1626, 0.9888, 0.1452, 0.8462, 0.1452, 0.8462, 0.2298, 0.8462, 0.2298, 0.8462, 0.1626, 0.9888, 0.1626, 0.9888, 0.149, 0.9151, 0.149, 0.9151, 0.226, 0.9151, 0.226, 0.9151, 0.2124, 0.9888, 0.2124, 0.9888, 0.226, 0.9151, 0.226, 0.9151, 0.2124, 0.9888, 0.2124, 0.9888, 0.1626, 0.9888, 0.1626, 0.9888, 0.149, 0.9151, 0.149, 0.9151, 0.1452, 0.8462, 0.1452, 0.8462, 0.2298, 0.8462, 0.2298, 0.8462, 0.2124, 0.9888, 0.2124, 0.9888, 0.1626, 0.9888, 0.1626, 0.9888, 0.149, 0.9151, 0.149, 0.9151, 0.1452, 0.8462, 0.1452, 0.8462, 0.2298, 0.8462, 0.2298, 0.8462, 0.226, 0.9151, 0.226, 0.9151, 0.226, 0.9151, 0.226, 0.9151, 0.2124, 0.9888, 0.2124, 0.9888, 0.1626, 0.9888, 0.1626, 0.9888, 0.149, 0.9151, 0.149, 0.9151, 0.1452, 0.8462, 0.1452, 0.8462, 0.2298, 0.8462, 0.2298, 0.8462, 0.2124, 0.9888, 0.2124, 0.9888, 0.1626, 0.9888, 0.1626, 0.9888, 0.149, 0.9151, 0.149, 0.9151, 0.1452, 0.8462, 0.1452, 0.8462, 0.2298, 0.8462, 0.2298, 0.8462, 0.226, 0.9151, 0.226, 0.9151, 0.001302, 0.9778, 0.0, 1.0, 0.125, 1.0, 0.04753, 0.9778, 0.04753, 0.9778, 0.125, 1.0, 0.125, 0.9167, 0.07248, 0.9131, 0.07248, 0.9131, 0.125, 0.9167, 0.125, 0.8333, 0.0794, 0.8636, 0.0794, 0.8636, 0.125, 0.8333, 0.0, 0.8333, -0.0005822, 0.8665, 0.07248, 0.9131, 0.0, 0.9167, 0.001302, 0.9778, 0.04753, 0.9778, 0.0794, 0.8636, -0.0005822, 0.8665, 0.0, 0.9167, 0.07248, 0.9131, -0.0005822, 0.8665, -0.0005822, 0.8665, 0.0794, 0.8636, 0.0794, 0.8636, 0.07248, 0.9131, 0.07248, 0.9131, 0.04753, 0.9778, 0.04753, 0.9778, 0.07248, 0.9131, 0.07248, 0.9131, 0.04753, 0.9778, 0.04753, 0.9778, 0.07248, 0.9131, 0.07248, 0.9131, 0.04753, 0.9778, 0.04753, 0.9778, -0.0005822, 0.8665, -0.0005822, 0.8665, 0.0794, 0.8636, 0.0794, 0.8636, -0.0005822, 0.8665, -0.0005822, 0.8665, 0.0794, 0.8636, 0.0794, 0.8636, 0.0794, 0.8636, 0.0794, 0.8636, 0.07248, 0.9131, 0.07248, 0.9131, 0.0794, 0.8636, 0.0794, 0.8636, 0.07248, 0.9131, 0.07248, 0.9131, 0.04753, 0.9778, 0.04753, 0.9778, 0.001302, 0.9778, 0.001302, 0.9778, 0.04753, 0.9778, 0.04753, 0.9778, 0.001302, 0.9778, 0.001302, 0.9778, 0.125, 0.5282, 0.125, 0.5833, 0.0, 0.5833, 0.0, 0.5282, 0.6302, 0.1302, 0.5806, 0.25, 0.51, 0.25, 0.5803, 0.08029, 0.5, 0.5282, 0.375, 0.5282, 0.3934, 0.5, 0.4816, 0.5, 0.375, 0.5282, 0.25, 0.5282, 0.2684, 0.5, 0.3566, 0.5, 0.25, 0.5282, 0.125, 0.5282, 0.1434, 0.5, 0.2316, 0.5, 0.125, 0.5282, 0.0, 0.5282, 0.01839, 0.5, 0.1066, 0.5, 0.5806, 0.25, 0.6302, 0.3698, 0.5803, 0.4197, 0.51, 0.25, 0.75, 0.08064, 0.6302, 0.1302, 0.5803, 0.08029, 0.75, 0.01, 0.6302, 0.3698, 0.75, 0.4194, 0.75, 0.49, 0.5803, 0.4197, 0.6725, 0.1725, 0.75, 0.1403, 0.75, 0.1403, 0.6725, 0.1725, 0.6725, 0.1725, 0.6403, 0.25, 0.5806, 0.25, 0.6302, 0.1302, 0.6725, 0.1725, 0.75, 0.1403, 0.75, 0.08064, 0.6302, 0.1302, 0.6403, 0.25, 0.6725, 0.1725, 0.6302, 0.1302, 0.5806, 0.25, 0.6725, 0.3275, 0.6403, 0.25, 0.5806, 0.25, 0.6302, 0.3698, 0.75, 0.3597, 0.6725, 0.3275, 0.6302, 0.3698, 0.75, 0.4194, 0.6403, 0.25, 0.6725, 0.3275, 0.6302, 0.3698, 0.5806, 0.25, 0.75, 0.1403, 0.6725, 0.1725, 0.6302, 0.1302, 0.75, 0.08064, 0.6725, 0.3275, 0.75, 0.3597, 0.75, 0.4194, 0.6302, 0.3698, 0.6725, 0.3275, 0.6403, 0.25, 0.6725, 0.1725, 0.75, 0.1403, 0.75, 0.3597, 0.6725, 0.3275, 0.75, 0.3597, 0.75, 0.1403, 0.6725, 0.1725, 0.6403, 0.25, 0.6725, 0.1725, 0.6403, 0.25, 0.6403, 0.25, 0.6725, 0.1725, 0.6403, 0.25, 0.6725, 0.1725, 0.6725, 0.1725, 0.6403, 0.25, 0.75, 0.3597, 0.6725, 0.3275, 0.6725, 0.3275, 0.75, 0.3597, 0.6725, 0.3275, 0.6403, 0.25, 0.6403, 0.25, 0.6725, 0.3275, 0.6403, 0.25, 0.6725, 0.3275, 0.6725, 0.3275, 0.6403, 0.25, 0.75, 0.1403, 0.6725, 0.1725, 0.6725, 0.1725, 0.75, 0.1403])
me_cylinder.materials.append(mat_red)
me_cylinder.materials.append(mat_yellow)
me_cylinder.materials.append(mat_orange)
me_cylinder.materials.append(mat_glass)
me_cylinder.materials.append(mat_white)
me_cylinder.materials.append(mat_yellow2)
me_cylinder.use_remesh_fix_poles = True
me_cylinder.use_remesh_preserve_attributes = False
me_cylinder.use_mirror_vertex_groups = False
me_cylinder.update()
me_cylinder_001 = bpy.data.meshes.new('Cylinder.001')
me_cylinder_001.from_pydata([(-3.351e-05, -0.2756, 0.5362), (0.1944, -0.195, 0.5362), (0.275, -0.0005873, 0.5362), (0.1944, 0.1939, 0.5362), (-3.352e-05, 0.2744, 0.5362), (-0.1945, 0.1939, 0.5362), (-0.275, -0.0005873, 0.5362), (-0.1945, -0.195, 0.5362), (-0.275, -0.0005872, -0.01384), (-0.1945, -0.195, -0.01384), (-1.811, -0.01154, -0.1061), (-1.828, 0.002585, -0.0816), (-1.656, 0.1199, -0.1357), (-1.656, -0.1029, -0.007065), (-1.647, 0.1042, -0.1596), (-1.647, -0.1157, -0.03257), (-1.173, -0.1753, -0.02698), (-0.6903, -0.1929, -0.0469), (-1.164, -0.1836, -0.06547), (-0.6808, -0.1897, -0.09836), (-3.351e-05, -0.2756, 0.5362), (-3.351e-05, -0.2756, -0.01384), (0.1944, -0.195, 0.5362), (0.2074, -0.1373, -0.06682), (0.275, -0.0005873, 0.5362), (0.2655, -0.0005872, -0.0671), (0.1944, 0.1939, 0.5362), (0.2074, 0.1361, -0.06682), (-3.352e-05, 0.2744, 0.5362), (-3.352e-05, 0.2744, -0.01384), (-0.1945, 0.1939, 0.5362), (-0.2074, 0.1361, -0.06682), (-0.275, -0.0005873, 0.5362), (-0.2656, -0.0005872, -0.0671), (-0.1945, -0.195, 0.5362), (-0.2074, -0.1373, -0.06682), (0.1979, -0.1278, -0.1313), (-3.351e-05, -0.2402, -0.1843), (0.2491, -0.0005872, -0.131), (0.1979, 0.1267, -0.1313), (-3.352e-05, 0.2391, -0.1843), (-0.198, 0.1267, -0.1313), (-0.2491, -0.0005872, -0.131), (-0.198, -0.1278, -0.1313), (0.1351, -0.1357, -0.3098), (-3.351e-05, -0.1917, -0.3098), (0.1911, -0.0005872, -0.3098), (0.1351, 0.1346, -0.3098), (-3.352e-05, 0.1906, -0.3098), (-0.1352, 0.1346, -0.3098), (-0.1912, -0.0005872, -0.3098), (-0.1352, -0.1357, -0.3098), (0.08036, -0.08099, -0.423), (-3.351e-05, -0.1143, -0.423), (0.1137, -0.0005872, -0.423), (0.08036, 0.07981, -0.423), (-3.352e-05, 0.1131, -0.423), (-0.08043, 0.07981, -0.423), (-0.1137, -0.0005872, -0.423), (-0.08043, -0.08099, -0.423), (0.04821, -0.04883, -0.4946), (-3.349e-05, -0.06882, -0.4946), (0.0682, -0.0005872, -0.4946), (0.04821, 0.04766, -0.4946), (-3.349e-05, 0.06764, -0.4946), (-0.04828, 0.04766, -0.4946), (-0.06826, -0.0005872, -0.4946), (-0.04828, -0.04883, -0.4946), (0.275, -0.0005872, -0.01384), (0.1944, -0.195, -0.01384), (0.1944, 0.1939, -0.01384), (-0.275, -0.0005872, -0.01384), (-0.1945, 0.1939, -0.01384), (-0.1945, -0.195, -0.01384), (0.2396, -0.0005872, -0.1843), (0.1694, -0.17, -0.1843), (0.1694, 0.1689, -0.1843), (-0.2397, -0.0005872, -0.1843), (-0.1695, 0.1689, -0.1843), (-0.1695, -0.17, -0.1843), (1.828, 0.002585, -0.0816), (1.811, -0.01154, -0.1061), (-1.811, -0.01154, -0.1061), (-1.828, 0.002585, -0.0816), (1.656, -0.1029, -0.007065), (1.656, 0.1199, -0.1357), (-1.656, 0.1199, -0.1357), (-1.656, -0.1029, -0.007065), (1.646, -0.1157, -0.03257), (1.646, 0.1042, -0.1596), (-1.647, 0.1042, -0.1596), (-1.647, -0.1157, -0.03257), (-0.6903, 0.201, -0.08979), (-1.173, 0.1927, -0.1127), (-1.307, 0.00266, -0.07677), (-0.7863, 0.001036, -0.07193), (-0.6808, 0.1833, -0.1407), (-1.164, 0.1718, -0.1501), (-0.7698, -0.006192, -0.1227), (-1.29, -0.0118, -0.1144), (-1.173, -0.1753, -0.02698), (-0.6903, -0.1929, -0.0469), (-1.164, -0.1836, -0.06547), (-0.6808, -0.1897, -0.09836), (1.29, -0.0118, -0.1144), (0.7697, -0.006192, -0.1227), (0.6808, 0.1833, -0.1407), (1.164, 0.1718, -0.1501), (0.6902, -0.1929, -0.0469), (1.173, -0.1753, -0.02698), (1.307, 0.00266, -0.07677), (0.7862, 0.001036, -0.07193), (1.164, -0.1836, -0.06547), (0.6808, -0.1897, -0.09836), (1.173, 0.1927, -0.1127), (0.6902, 0.201, -0.08979)], [], [(6, 8, 9, 7), (0, 1, 2, 3, 4, 5, 6, 7), (11, 12, 14, 10), (13, 11, 10, 15), (19, 17, 16, 18), (20, 21, 69, 22), (22, 69, 68, 24), (24, 68, 70, 26), (26, 70, 29, 28), (28, 29, 72, 30), (30, 72, 71, 32), (97, 99, 82, 90), (34, 73, 21, 20), (75, 37, 45, 44), (93, 97, 90, 86), (29, 70, 76, 40), (94, 93, 86, 83), (104, 107, 89, 81), (72, 29, 40, 78), (21, 73, 79, 37), (69, 21, 37, 75), (51, 50, 58, 59), (37, 79, 51, 45), (77, 78, 49, 50), (40, 76, 47, 48), (74, 75, 44, 46), (79, 77, 50, 51), (78, 40, 48, 49), (76, 74, 46, 47), (54, 52, 60, 62), (49, 48, 56, 57), (47, 46, 54, 55), (44, 45, 53, 52), (45, 51, 59, 53), (50, 49, 57, 58), (48, 47, 55, 56), (46, 44, 52, 54), (60, 61, 67, 66, 65, 64, 63, 62), (59, 58, 66, 67), (57, 56, 64, 65), (55, 54, 62, 63), (52, 53, 61, 60), (53, 59, 67, 61), (58, 57, 65, 66), (56, 55, 63, 64), (23, 25, 68, 69), (25, 27, 70, 68), (31, 33, 71, 72), (33, 35, 73, 71), (38, 36, 75, 74), (39, 38, 74, 76), (42, 41, 78, 77), (43, 42, 77, 79), (27, 39, 76, 70), (41, 31, 72, 78), (35, 43, 79, 73), (36, 23, 69, 75), (85, 80, 81, 89), (80, 84, 88, 81), (100, 94, 83, 87), (102, 100, 87, 91), (110, 109, 84, 80), (99, 102, 91, 82), (112, 104, 81, 88), (109, 112, 88, 84), (114, 110, 80, 85), (107, 114, 85, 89), (42, 43, 103, 98), (98, 103, 102, 99), (43, 35, 101, 103), (35, 33, 95, 101), (101, 95, 94, 100), (33, 31, 92, 95), (95, 92, 93, 94), (31, 41, 96, 92), (92, 96, 97, 93), (41, 42, 98, 96), (96, 98, 99, 97), (39, 27, 115, 106), (106, 115, 114, 107), (27, 25, 111, 115), (115, 111, 110, 114), (23, 36, 113, 108), (108, 113, 112, 109), (36, 38, 105, 113), (113, 105, 104, 112), (25, 23, 108, 111), (111, 108, 109, 110), (38, 39, 106, 105), (105, 106, 107, 104)])
me_cylinder_001.polygons.foreach_set('material_index', [3, 0, 4, 4, 3, 3, 3, 3, 3, 3, 3, 4, 3, 3, 4, 3, 4, 4, 3, 3, 3, 5, 3, 3, 3, 3, 3, 3, 3, 5, 5, 5, 5, 5, 5, 5, 5, 5, 5, 5, 5, 5, 5, 5, 5, 3, 3, 3, 3, 3, 3, 3, 3, 3, 3, 3, 3, 4, 4, 4, 4, 4, 4, 4, 4, 4, 4, 3, 3, 3, 3, 3, 3, 3, 3, 3, 3, 3, 3, 3, 3, 3, 3, 3, 3, 3, 3, 3, 3, 3])
_uv = me_cylinder_001.uv_layers.new(name='UVMap')
_uv.uv.foreach_set('vector', [0.25, 0.5, 0.25, 1.0, 0.125, 1.0, 0.125, 0.5, 0.75, 0.49, 0.9197, 0.4197, 0.99, 0.25, 0.9197, 0.08029, 0.75, 0.01, 0.5803, 0.08029, 0.51, 0.25, 0.5803, 0.4197, 0.2504, 1.0, 0.3414, 1.0, 0.3399, 1.0, 0.2496, 1.0, 0.1586, 1.0, 0.2504, 1.0, 0.2496, 1.0, 0.1601, 1.0, 0.1601, 1.0, 0.1586, 1.0, 0.1586, 1.0, 0.1601, 1.0, 1.0, 0.5, 1.0, 1.0, 0.875, 1.0, 0.875, 0.5, 0.875, 0.5, 0.875, 1.0, 0.75, 1.0, 0.75, 0.5, 0.75, 0.5, 0.75, 1.0, 0.625, 1.0, 0.625, 0.5, 0.625, 0.5, 0.625, 1.0, 0.5, 1.0, 0.5, 0.5, 0.5, 0.5, 0.5, 1.0, 0.375, 1.0, 0.375, 0.5, 0.375, 0.5, 0.375, 1.0, 0.25, 1.0, 0.25, 0.5, 0.3399, 1.0, 0.2496, 1.0, 0.2496, 1.0, 0.3399, 1.0, 0.125, 0.5, 0.125, 1.0, 0.0, 1.0, 0.0, 0.5, 0.875, 1.0, 1.0, 1.0, 1.0, 1.0, 0.875, 1.0, 0.3414, 1.0, 0.3399, 1.0, 0.3399, 1.0, 0.3414, 1.0, 0.5, 1.0, 0.625, 1.0, 0.625, 1.0, 0.5, 1.0, 0.2504, 1.0, 0.3414, 1.0, 0.3414, 1.0, 0.2504, 1.0, 0.7496, 1.0, 0.6601, 1.0, 0.6601, 1.0, 0.7496, 1.0, 0.375, 1.0, 0.5, 1.0, 0.5, 1.0, 0.375, 1.0, 0.0, 1.0, 0.125, 1.0, 0.125, 1.0, 0.0, 1.0, 0.875, 1.0, 1.0, 1.0, 1.0, 1.0, 0.875, 1.0, 0.125, 1.0, 0.25, 1.0, 0.25, 1.0, 0.125, 1.0, 0.0, 1.0, 0.125, 1.0, 0.125, 1.0, 0.0, 1.0, 0.25, 1.0, 0.375, 1.0, 0.375, 1.0, 0.25, 1.0, 0.5, 1.0, 0.625, 1.0, 0.625, 1.0, 0.5, 1.0, 0.75, 1.0, 0.875, 1.0, 0.875, 1.0, 0.75, 1.0, 0.125, 1.0, 0.25, 1.0, 0.25, 1.0, 0.125, 1.0, 0.375, 1.0, 0.5, 1.0, 0.5, 1.0, 0.375, 1.0, 0.625, 1.0, 0.75, 1.0, 0.75, 1.0, 0.625, 1.0, 0.75, 1.0, 0.875, 1.0, 0.875, 1.0, 0.75, 1.0, 0.375, 1.0, 0.5, 1.0, 0.5, 1.0, 0.375, 1.0, 0.625, 1.0, 0.75, 1.0, 0.75, 1.0, 0.625, 1.0, 0.875, 1.0, 1.0, 1.0, 1.0, 1.0, 0.875, 1.0, 0.0, 1.0, 0.125, 1.0, 0.125, 1.0, 0.0, 1.0, 0.25, 1.0, 0.375, 1.0, 0.375, 1.0, 0.25, 1.0, 0.5, 1.0, 0.625, 1.0, 0.625, 1.0, 0.5, 1.0, 0.75, 1.0, 0.875, 1.0, 0.875, 1.0, 0.75, 1.0, 0.4197, 0.4197, 0.25, 0.49, 0.08029, 0.4197, 0.01, 0.25, 0.08029, 0.08029, 0.25, 0.01, 0.4197, 0.08029, 0.49, 0.25, 0.125, 1.0, 0.25, 1.0, 0.25, 1.0, 0.125, 1.0, 0.375, 1.0, 0.5, 1.0, 0.5, 1.0, 0.375, 1.0, 0.625, 1.0, 0.75, 1.0, 0.75, 1.0, 0.625, 1.0, 0.875, 1.0, 1.0, 1.0, 1.0, 1.0, 0.875, 1.0, 0.0, 1.0, 0.125, 1.0, 0.125, 1.0, 0.0, 1.0, 0.25, 1.0, 0.375, 1.0, 0.375, 1.0, 0.25, 1.0, 0.5, 1.0, 0.625, 1.0, 0.625, 1.0, 0.5, 1.0, 0.8414, 1.0, 0.7504, 1.0, 0.75, 1.0, 0.875, 1.0, 0.7504, 1.0, 0.6586, 1.0, 0.625, 1.0, 0.75, 1.0, 0.3414, 1.0, 0.2504, 1.0, 0.25, 1.0, 0.375, 1.0, 0.2504, 1.0, 0.1586, 1.0, 0.125, 1.0, 0.25, 1.0, 0.7496, 1.0, 0.8399, 1.0, 0.875, 1.0, 0.75, 1.0, 0.6601, 1.0, 0.7496, 1.0, 0.75, 1.0, 0.625, 1.0, 0.2496, 1.0, 0.3399, 1.0, 0.375, 1.0, 0.25, 1.0, 0.1601, 1.0, 0.2496, 1.0, 0.25, 1.0, 0.125, 1.0, 0.6586, 1.0, 0.6601, 1.0, 0.625, 1.0, 0.625, 1.0, 0.3399, 1.0, 0.3414, 1.0, 0.375, 1.0, 0.375, 1.0, 0.1586, 1.0, 0.1601, 1.0, 0.125, 1.0, 0.125, 1.0, 0.8399, 1.0, 0.8414, 1.0, 0.875, 1.0, 0.875, 1.0, 0.6586, 1.0, 0.7504, 1.0, 0.7496, 1.0, 0.6601, 1.0, 0.7504, 1.0, 0.8414, 1.0, 0.8399, 1.0, 0.7496, 1.0, 0.1586, 1.0, 0.2504, 1.0, 0.2504, 1.0, 0.1586, 1.0, 0.1601, 1.0, 0.1586, 1.0, 0.1586, 1.0, 0.1601, 1.0, 0.7504, 1.0, 0.8414, 1.0, 0.8414, 1.0, 0.7504, 1.0, 0.2496, 1.0, 0.1601, 1.0, 0.1601, 1.0, 0.2496, 1.0, 0.8399, 1.0, 0.7496, 1.0, 0.7496, 1.0, 0.8399, 1.0, 0.8414, 1.0, 0.8399, 1.0, 0.8399, 1.0, 0.8414, 1.0, 0.6586, 1.0, 0.7504, 1.0, 0.7504, 1.0, 0.6586, 1.0, 0.6601, 1.0, 0.6586, 1.0, 0.6586, 1.0, 0.6601, 1.0, 0.2496, 1.0, 0.1601, 1.0, 0.1601, 1.0, 0.2496, 1.0, 0.2496, 1.0, 0.1601, 1.0, 0.1601, 1.0, 0.2496, 1.0, 0.1601, 1.0, 0.1586, 1.0, 0.1586, 1.0, 0.1601, 1.0, 0.1586, 1.0, 0.2504, 1.0, 0.2504, 1.0, 0.1586, 1.0, 0.1586, 1.0, 0.2504, 1.0, 0.2504, 1.0, 0.1586, 1.0, 0.2504, 1.0, 0.3414, 1.0, 0.3414, 1.0, 0.2504, 1.0, 0.2504, 1.0, 0.3414, 1.0, 0.3414, 1.0, 0.2504, 1.0, 0.3414, 1.0, 0.3399, 1.0, 0.3399, 1.0, 0.3414, 1.0, 0.3414, 1.0, 0.3399, 1.0, 0.3399, 1.0, 0.3414, 1.0, 0.3399, 1.0, 0.2496, 1.0, 0.2496, 1.0, 0.3399, 1.0, 0.3399, 1.0, 0.2496, 1.0, 0.2496, 1.0, 0.3399, 1.0, 0.6601, 1.0, 0.6586, 1.0, 0.6586, 1.0, 0.6601, 1.0, 0.6601, 1.0, 0.6586, 1.0, 0.6586, 1.0, 0.6601, 1.0, 0.6586, 1.0, 0.7504, 1.0, 0.7504, 1.0, 0.6586, 1.0, 0.6586, 1.0, 0.7504, 1.0, 0.7504, 1.0, 0.6586, 1.0, 0.8414, 1.0, 0.8399, 1.0, 0.8399, 1.0, 0.8414, 1.0, 0.8414, 1.0, 0.8399, 1.0, 0.8399, 1.0, 0.8414, 1.0, 0.8399, 1.0, 0.7496, 1.0, 0.7496, 1.0, 0.8399, 1.0, 0.8399, 1.0, 0.7496, 1.0, 0.7496, 1.0, 0.8399, 1.0, 0.7504, 1.0, 0.8414, 1.0, 0.8414, 1.0, 0.7504, 1.0, 0.7504, 1.0, 0.8414, 1.0, 0.8414, 1.0, 0.7504, 1.0, 0.7496, 1.0, 0.6601, 1.0, 0.6601, 1.0, 0.7496, 1.0, 0.7496, 1.0, 0.6601, 1.0, 0.6601, 1.0, 0.7496, 1.0])
me_cylinder_001.materials.append(mat_red)
me_cylinder_001.materials.append(mat_yellow)
me_cylinder_001.materials.append(mat_orange)
me_cylinder_001.materials.append(mat_glass)
me_cylinder_001.materials.append(mat_white)
me_cylinder_001.materials.append(mat_yellow2)
me_cylinder_001.use_remesh_fix_poles = True
me_cylinder_001.use_remesh_preserve_attributes = False
me_cylinder_001.use_mirror_vertex_groups = False
me_cylinder_001.update()

# ---- objects
ob_cylinder = bpy.data.objects.new('Cylinder', me_cylinder)
ob_cylinder_001 = bpy.data.objects.new('Cylinder.001', me_cylinder_001)

# ---- transforms, parenting, visibility, modifiers, constraints
ob_cylinder.location = (0.0, 0.0, 0.0)
ob_cylinder.rotation_euler = (1.571, -0.0, 0.0)
ob_cylinder.lineart.crease_threshold = 0.0
_m = ob_cylinder.modifiers.new('Subdivision', 'SUBSURF')
_m.uv_smooth = 'PRESERVE_CORNERS'
_m.levels = 2
_m.show_only_control_edges = False
ob_cylinder_001.location = (0.0, 2.055, -2.98e-08)
ob_cylinder_001.rotation_euler = (1.571, 43.38, 0.0)
ob_cylinder_001.lineart.crease_threshold = 0.0
_m = ob_cylinder_001.modifiers.new('Subdivision', 'SUBSURF')
_m.uv_smooth = 'PRESERVE_CORNERS'
_m.levels = 2
_m.show_only_control_edges = False

# ---- collection membership
col_collection.objects.link(ob_cylinder)
col_collection.objects.link(ob_cylinder_001)

# ---- scene / render settings (as saved in the file)
scene.frame_start = 1; scene.frame_end = 240; scene.frame_set(34)
scene.render.engine = 'BLENDER_EEVEE_NEXT'
scene.cycles.use_denoising = False
scene.cycles.samples = 128
scene.cycles.sampling_pattern = 'TABULATED_SOBOL'
scene.cycles.use_adaptive_sampling = False
scene.cycles.use_light_tree = False
scene.view_settings.view_transform = 'Filmic'
bpy.context.view_layer.update()

# ---- added for rendering (the .blend has no active camera and no usable light): camera, sun
cam_auto = bpy.data.cameras.new('AutoCamera')
cam_auto.lens = 50.0
cam_auto.sensor_width = 36.0
cam_auto.clip_end = 1000.0
ob_auto_camera = bpy.data.objects.new('AutoCamera', cam_auto)
scene.collection.objects.link(ob_auto_camera)
ob_auto_camera.location = (8.08418, -9.46334, 6.62151)
ob_auto_camera.rotation_euler = (1.09748, -7.21219e-08, 0.694738)
scene.camera = ob_auto_camera
light_auto_sun = bpy.data.lights.new('AutoSun', 'SUN')
light_auto_sun.energy = 3.0
light_auto_sun.angle = 0.0523599
ob_auto_sun = bpy.data.objects.new('AutoSun', light_auto_sun)
scene.collection.objects.link(ob_auto_sun)
ob_auto_sun.rotation_euler = (0.872665, 0.174533, 0.523599)
bpy.context.view_layer.update()
